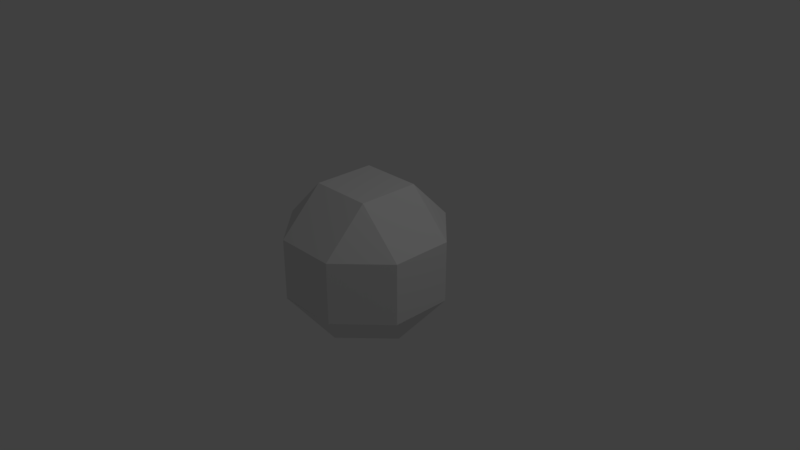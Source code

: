 # Source: pseudorhombicuboctohedron.blend  (saved by Blender 2.79.0; exported with 4.5.12 LTS)
import bpy
from mathutils import Matrix  # noqa: F401  (used for matrix-valued properties, if any)

bpy.ops.wm.read_factory_settings(use_empty=True)
scene = bpy.context.scene
scene.name = 'Scene'

# ---- collections
col_collection_1 = bpy.data.collections.new('Collection 1'); scene.collection.children.link(col_collection_1)

# ---- world
world_world = bpy.data.worlds.new('World'); scene.world = world_world
world_world.color = (0.05088, 0.05088, 0.05088)
world_world.use_sun_shadow = False
world_world.sun_shadow_jitter_overblur = 0.0
world_world.cycles.sampling_method = 'MANUAL'

# ---- cameras
cam_camera = bpy.data.cameras.new('Camera')
cam_camera.clip_end = 100.0
cam_camera.lens = 35.0
cam_camera.sensor_width = 32.0
cam_camera.sensor_height = 18.0
cam_camera.ortho_scale = 7.314
cam_camera.dof.focus_distance = 0.0
cam_camera.dof.aperture_fstop = 128.0

# ---- lights
light_lamp = bpy.data.lights.new('Lamp', 'POINT')
light_lamp.transmission_factor = 0.0
light_lamp.cutoff_distance = 30.0
light_lamp.energy = 100.0
light_lamp.shadow_buffer_clip_start = 1.001
light_lamp.shadow_soft_size = 0.1
light_lamp.shadow_maximum_resolution = 0.006
light_lamp.use_absolute_resolution = True

# ---- meshes
me_cube_001 = bpy.data.meshes.new('Cube.001')
me_cube_001.from_pydata([(-0.4148, -1.0, -0.4148), (-1.0, -0.4148, -0.4148), (-0.4148, -1.0, 0.4148), (-0.4148, -0.4148, 1.0), (-1.0, -0.4148, 0.4148), (-1.0, 0.4148, -0.4148), (-0.4148, 1.0, -0.4148), (-0.4148, 0.4148, 1.0), (-0.4148, 1.0, 0.4148), (-1.0, 0.4148, 0.4148), (1.0, -0.4148, -0.4148), (0.4148, -1.0, -0.4148), (0.4148, -0.4148, 1.0), (0.4148, -1.0, 0.4148), (1.0, -0.4148, 0.4148), (0.4148, 1.0, -0.4148), (1.0, 0.4148, -0.4148), (0.4148, 0.4148, 1.0), (1.0, 0.4148, 0.4148), (0.4148, 1.0, 0.4148), (-0.5865, -0.0009138, -1.0), (-0.9997, -0.4154, -0.4148), (-1.001, 0.4123, -0.4148), (-0.0009138, 0.5865, -1.0), (-0.4154, 0.9997, -0.4148), (0.4123, 1.001, -0.4148), (0.0009138, -0.5865, -1.0), (0.4154, -0.9997, -0.4148), (-0.4123, -1.001, -0.4148), (0.5865, 0.0009138, -1.0), (0.9997, 0.4154, -0.4148), (1.001, -0.4123, -0.4148)], [], [(11, 13, 2, 0), (16, 18, 14, 10), (17, 7, 3, 12), (1, 4, 9, 5), (6, 8, 19, 15), (2, 3, 4), (7, 8, 9), (12, 13, 14), (17, 18, 19), (0, 2, 4, 1), (3, 7, 9, 4), (8, 6, 5, 9), (7, 17, 19, 8), (18, 16, 15, 19), (17, 12, 14, 18), (13, 11, 10, 14), (12, 3, 2, 13), (20, 21, 22), (23, 24, 25), (26, 27, 28), (29, 30, 31), (23, 20, 22, 24), (29, 23, 25, 30), (26, 29, 31, 27), (20, 26, 28, 21), (23, 29, 26, 20)])
me_cube_001.use_remesh_preserve_volume = False
me_cube_001.use_remesh_preserve_attributes = False
me_cube_001.use_mirror_vertex_groups = False
me_cube_001.update()

# ---- objects
ob_cube = bpy.data.objects.new('Cube', me_cube_001)
ob_lamp = bpy.data.objects.new('Lamp', light_lamp)
ob_camera = bpy.data.objects.new('Camera', cam_camera)

# ---- transforms, parenting, visibility, modifiers, constraints
ob_cube.location = (-0.001876, -0.02892, -0.005333)
ob_cube.lineart.crease_threshold = 0.0
ob_lamp.location = (4.076, 1.005, 5.904)
ob_lamp.rotation_euler = (0.6503, 0.05522, 1.866)
ob_lamp.lock_rotations_4d = False
ob_lamp.empty_display_type = 'ARROWS'
ob_lamp.color = (0.0, 0.0, 0.0, 0.0)
ob_lamp.lineart.crease_threshold = 0.0
ob_camera.location = (7.481, -6.508, 5.344)
ob_camera.rotation_euler = (1.109, 0.0, 0.8149)
ob_camera.lock_rotations_4d = False
ob_camera.empty_display_type = 'ARROWS'
ob_camera.color = (0.0, 0.0, 0.0, 0.0)
ob_camera.display_type = 'WIRE'
ob_camera.lineart.crease_threshold = 0.0

# ---- collection membership
col_collection_1.objects.link(ob_cube)
col_collection_1.objects.link(ob_lamp)
col_collection_1.objects.link(ob_camera)

# ---- scene / render settings (as saved in the file)
scene.camera = ob_camera
scene.frame_start = 1; scene.frame_end = 250; scene.frame_set(1)
scene.render.engine = 'BLENDER_EEVEE_NEXT'
scene.render.resolution_percentage = 50
scene.render.dither_intensity = 0.0
scene.cycles.use_denoising = False
scene.cycles.samples = 128
scene.cycles.sampling_pattern = 'TABULATED_SOBOL'
scene.cycles.use_adaptive_sampling = False
scene.cycles.use_light_tree = False
scene.cycles.blur_glossy = 0.0
scene.cycles.sample_clamp_indirect = 0.0
scene.view_settings.view_transform = 'Standard'
bpy.context.view_layer.update()

